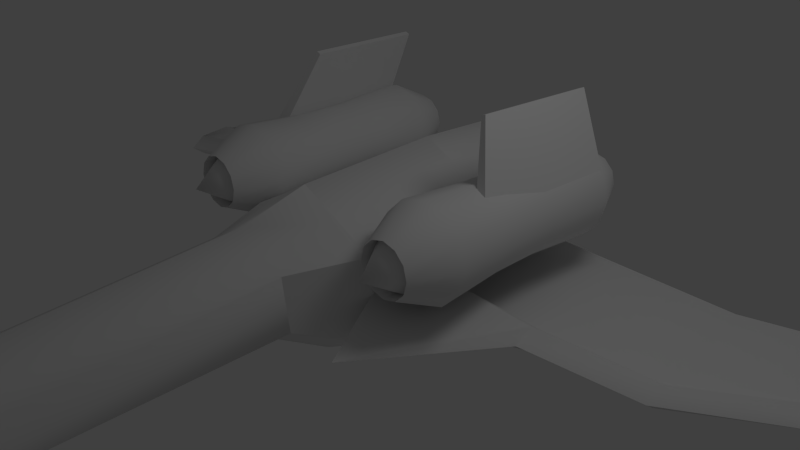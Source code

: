 # Source: combined.blend  (saved by Blender 2.66.1; exported with 4.5.12 LTS)
import bpy
from mathutils import Matrix  # noqa: F401  (used for matrix-valued properties, if any)

bpy.ops.wm.read_factory_settings(use_empty=True)
scene = bpy.context.scene
scene.name = 'Scene'

# ---- collections
col_collection_1 = bpy.data.collections.new('Collection 1'); scene.collection.children.link(col_collection_1)

# ---- world
world_world = bpy.data.worlds.new('World'); scene.world = world_world
world_world.color = (0.05088, 0.05088, 0.05088)
world_world.use_sun_shadow = False
world_world.sun_shadow_jitter_overblur = 0.0
world_world.cycles.sampling_method = 'MANUAL'
world_world.cycles.sample_map_resolution = 256

# ---- cameras
cam_camera = bpy.data.cameras.new('Camera')
cam_camera.clip_end = 100.0
cam_camera.lens = 35.0
cam_camera.sensor_width = 32.0
cam_camera.sensor_height = 18.0
cam_camera.ortho_scale = 7.314
cam_camera.dof.focus_distance = 0.0

# ---- lights
light_lamp = bpy.data.lights.new('Lamp', 'POINT')
light_lamp.transmission_factor = 0.0
light_lamp.cutoff_distance = 30.0
light_lamp.energy = 100.0
light_lamp.shadow_buffer_clip_start = 1.001
light_lamp.shadow_soft_size = 1.0
light_lamp.shadow_maximum_resolution = 0.006
light_lamp.use_absolute_resolution = True
light_lamp.cycles.use_multiple_importance_sampling = False

# ---- meshes
me_cube_004 = bpy.data.meshes.new('Cube.004')
me_cube_004.from_pydata([(-1.0, -1.0, -0.6513), (-1.0, 1.0, -0.6513), (4.422, 1.0, -0.6513), (4.422, -1.0, -0.6513), (-1.0, -0.5165, 1.349), (-1.0, 1.119, 1.349), (1.0, 1.119, 1.349), (1.0, -0.5165, 1.349)], [], [(4, 5, 1, 0), (5, 6, 2, 1), (6, 7, 3, 2), (7, 4, 0, 3), (0, 1, 2, 3), (7, 6, 5, 4)])
me_cube_004.use_remesh_preserve_volume = False
me_cube_004.use_remesh_preserve_attributes = False
me_cube_004.use_mirror_vertex_groups = False
me_cube_004.update()
me_cube = bpy.data.meshes.new('Cube')
me_cube.from_pydata([(-1.0, -1.0, -0.6513), (-1.0, 1.0, -0.6513), (4.422, 1.0, -0.6513), (4.422, -1.0, -0.6513), (-1.0, -0.5165, 1.349), (-1.0, 1.119, 1.349), (1.0, 1.119, 1.349), (1.0, -0.5165, 1.349)], [], [(4, 5, 1, 0), (5, 6, 2, 1), (6, 7, 3, 2), (7, 4, 0, 3), (0, 1, 2, 3), (7, 6, 5, 4)])
me_cube.use_remesh_preserve_volume = False
me_cube.use_remesh_preserve_attributes = False
me_cube.use_mirror_vertex_groups = False
me_cube.update()
me_sphere_001 = bpy.data.meshes.new('Sphere.001')
me_sphere_001.from_pydata([(-0.4339, 0.0, 0.901), (-0.7818, 0.0, 0.6235), (-0.6931, -2.154e-09, 0.1582), (-0.6931, -2.154e-09, -0.1582), (-0.7818, 0.0, -0.6235), (-0.4339, 0.0, -0.901), (-0.3758, 0.2169, 0.901), (-0.6771, 0.3909, 0.6235), (-0.6003, 0.3466, 0.1582), (-0.6003, 0.3466, -0.1582), (-0.6771, 0.3909, -0.6235), (-0.3758, 0.2169, -0.901), (-0.2169, 0.3758, 0.901), (-0.3909, 0.6771, 0.6235), (-0.3466, 0.6003, 0.1582), (-0.3466, 0.6003, -0.1582), (-0.3909, 0.6771, -0.6235), (-0.2169, 0.3758, -0.901), (-1.51e-07, 0.4339, 0.901), (-1.212e-07, 0.7818, 0.6235), (-1.533e-07, 0.6931, 0.1582), (-1.533e-07, 0.6931, -0.1582), (-1.212e-07, 0.7818, -0.6235), (-1.212e-07, 0.4339, -0.901), (0.2169, 0.3758, 0.901), (0.3909, 0.6771, 0.6235), (0.3466, 0.6003, 0.1582), (0.3466, 0.6003, -0.1582), (0.3909, 0.6771, -0.6235), (0.2169, 0.3758, -0.901), (0.3758, 0.2169, 0.901), (0.6771, 0.3909, 0.6235), (0.6003, 0.3466, 0.1582), (0.6003, 0.3466, -0.1582), (0.6771, 0.3909, -0.6235), (0.3758, 0.2169, -0.901), (0.4339, 0.0, 0.901), (0.7818, -5.96e-08, 0.6235), (0.6931, -2.154e-09, 0.1582), (0.6931, -2.154e-09, -0.1582), (0.7818, -5.96e-08, -0.6235), (0.4339, -5.96e-08, -0.901), (0.3758, -0.2169, 0.901), (0.6771, -0.3909, 0.6235), (0.6003, -0.3466, 0.1582), (0.6003, -0.3466, -0.1582), (0.6771, -0.3909, -0.6235), (0.3758, -0.2169, -0.901), (0.2169, -0.3758, 0.901), (0.3909, -0.6771, 0.6235), (0.3466, -0.6003, 0.1582), (0.3466, -0.6003, -0.1582), (0.3909, -0.6771, -0.6235), (0.2169, -0.3758, -0.901), (-1.51e-07, -0.4339, 0.901), (-3e-07, -0.7818, 0.6235), (-1.533e-07, -0.6931, 0.1582), (-1.533e-07, -0.6931, -0.1582), (-3e-07, -0.7818, -0.6235), (-2.106e-07, -0.4339, -0.901), (-0.2169, -0.3758, 0.901), (-0.3909, -0.6771, 0.6235), (-0.3466, -0.6003, 0.1582), (-0.3466, -0.6003, -0.1582), (-0.3909, -0.6771, -0.6235), (-0.2169, -0.3758, -0.901), (-0.3758, -0.2169, 0.901), (-0.6771, -0.3909, 0.6235), (-0.6003, -0.3466, 0.1582), (-0.6003, -0.3466, -0.1582), (-0.6771, -0.3909, -0.6235), (-0.3758, -0.2169, -0.901), (-0.4339, 3.353e-08, 0.8035), (-0.3758, 0.2169, 0.8035), (-0.2169, 0.3758, 0.8035), (-1.36e-07, 0.4339, 0.8035), (-2.115e-07, 0.006998, 1.061), (0.2169, 0.3758, 0.8035), (0.3758, 0.2169, 0.8035), (0.4339, 3.353e-08, 0.8035), (0.3758, -0.2169, 0.8035), (0.2169, -0.3758, 0.8035), (-1.36e-07, -0.4339, 0.8035), (-0.2169, -0.3758, 0.8035), (-0.3758, -0.2169, 0.8035), (-0.5822, 1.926e-08, -0.4661), (-1.561e-07, 1.926e-08, -0.599), (-0.5042, 0.2911, -0.4661), (-0.2911, 0.5042, -0.4661), (-1.161e-07, 0.5822, -0.4661), (0.2911, 0.5042, -0.4661), (0.5042, 0.2911, -0.4661), (0.5822, -6.072e-08, -0.4661), (0.5042, -0.2911, -0.4661), (0.2911, -0.5042, -0.4661), (-2.361e-07, -0.5822, -0.4661), (-0.2911, -0.5042, -0.4661), (-0.5042, -0.2911, -0.4661)], [], [(10, 11, 5, 4), (6, 7, 1, 0), (9, 10, 4, 3), (8, 9, 3, 2), (7, 8, 2, 1), (12, 13, 7, 6), (15, 16, 10, 9), (14, 15, 9, 8), (13, 14, 8, 7), (16, 17, 11, 10), (20, 21, 15, 14), (19, 20, 14, 13), (22, 23, 17, 16), (18, 19, 13, 12), (21, 22, 16, 15), (25, 26, 20, 19), (28, 29, 23, 22), (24, 25, 19, 18), (27, 28, 22, 21), (26, 27, 21, 20), (33, 34, 28, 27), (32, 33, 27, 26), (31, 32, 26, 25), (34, 35, 29, 28), (30, 31, 25, 24), (37, 38, 32, 31), (40, 41, 35, 34), (36, 37, 31, 30), (39, 40, 34, 33), (38, 39, 33, 32), (42, 43, 37, 36), (45, 46, 40, 39), (44, 45, 39, 38), (43, 44, 38, 37), (46, 47, 41, 40), (50, 51, 45, 44), (49, 50, 44, 43), (52, 53, 47, 46), (48, 49, 43, 42), (51, 52, 46, 45), (58, 59, 53, 52), (54, 55, 49, 48), (57, 58, 52, 51), (56, 57, 51, 50), (55, 56, 50, 49), (62, 63, 57, 56), (61, 62, 56, 55), (64, 65, 59, 58), (60, 61, 55, 54), (63, 64, 58, 57), (67, 68, 62, 61), (70, 71, 65, 64), (66, 67, 61, 60), (69, 70, 64, 63), (68, 69, 63, 62), (73, 74, 12, 6), (87, 85, 5, 11), (81, 82, 54, 48), (47, 53, 94, 93), (78, 79, 36, 30), (29, 35, 91, 90), (84, 72, 0, 66), (90, 89, 23, 29), (83, 84, 66, 60), (59, 65, 96, 95), (41, 47, 93, 92), (30, 24, 77, 78), (18, 12, 74, 75), (11, 17, 88, 87), (95, 94, 53, 59), (72, 73, 6, 0), (80, 81, 48, 42), (71, 5, 85, 97), (60, 54, 82, 83), (97, 96, 65, 71), (75, 77, 24, 18), (35, 41, 92, 91), (0, 1, 67, 66), (3, 4, 70, 69), (79, 80, 42, 36), (2, 3, 69, 68), (17, 23, 89, 88), (1, 2, 68, 67), (4, 5, 71, 70), (76, 73, 72), (76, 74, 73), (76, 75, 74), (76, 77, 75), (76, 78, 77), (76, 79, 78), (76, 80, 79), (76, 81, 80), (76, 82, 81), (76, 83, 82), (76, 84, 83), (76, 72, 84), (87, 86, 85), (88, 86, 87), (89, 86, 88), (90, 86, 89), (91, 86, 90), (92, 86, 91), (93, 86, 92), (94, 86, 93), (95, 86, 94), (96, 86, 95), (97, 86, 96), (85, 86, 97)])
me_sphere_001.polygons.foreach_set('use_smooth', [True] * 108)
_k = set([(0, 6), (0, 66), (5, 11), (5, 71), (6, 12), (11, 17), (12, 18), (17, 23), (18, 24), (23, 29), (24, 30), (29, 35), (30, 36), (35, 41), (36, 42), (41, 47), (42, 48), (47, 53), (48, 54), (53, 59), (54, 60), (59, 65), (60, 66), (65, 71), (72, 73), (72, 84), (73, 74), (74, 75), (75, 77), (77, 78), (78, 79), (79, 80), (80, 81), (81, 82), (82, 83), (83, 84)])
me_sphere_001.attributes.new('sharp_edge', 'BOOLEAN', 'EDGE').data.foreach_set('value', [ (min(e.vertices), max(e.vertices)) in _k for e in me_sphere_001.edges])
_uv = me_sphere_001.uv_layers.new(name='UVMap')
_uv.uv.foreach_set('vector', [0.2446, 0.3876, 0.2293, 0.3059, 0.2791, 0.2768, 0.3343, 0.3352, 0.5585, 0.7895, 0.5814, 0.7158, 0.6716, 0.7169, 0.6085, 0.7901, 0.5749, 0.5155, 0.5804, 0.3953, 0.6706, 0.3964, 0.6548, 0.5165, 0.5752, 0.5968, 0.5749, 0.5155, 0.6548, 0.5165, 0.6551, 0.5978, 0.5814, 0.7158, 0.5752, 0.5968, 0.6551, 0.5978, 0.6716, 0.7169, 0.5008, 0.7897, 0.4774, 0.7162, 0.5814, 0.7158, 0.5585, 0.7895, 0.4827, 0.5158, 0.4764, 0.3956, 0.5804, 0.3953, 0.5749, 0.5155, 0.4829, 0.5971, 0.4827, 0.5158, 0.5749, 0.5155, 0.5752, 0.5968, 0.4774, 0.7162, 0.4829, 0.5971, 0.5752, 0.5968, 0.5814, 0.7158, 0.1412, 0.3882, 0.1719, 0.3062, 0.2293, 0.3059, 0.2446, 0.3876, 0.403, 0.5986, 0.4028, 0.5173, 0.4827, 0.5158, 0.4829, 0.5971, 0.3873, 0.7178, 0.403, 0.5986, 0.4829, 0.5971, 0.4774, 0.7162, 0.05162, 0.3367, 0.1222, 0.2776, 0.1719, 0.3062, 0.1412, 0.3882, 0.4507, 0.7906, 0.3873, 0.7178, 0.4774, 0.7162, 0.5008, 0.7897, 0.4028, 0.5173, 0.3863, 0.3973, 0.4764, 0.3956, 0.4827, 0.5158, 0.2961, 0.7087, 0.2899, 0.5897, 0.3698, 0.5907, 0.3863, 0.7098, 0.0, 0.2471, 0.09358, 0.2279, 0.1222, 0.2776, 0.05162, 0.3367, 0.2732, 0.7824, 0.2961, 0.7087, 0.3863, 0.7098, 0.3232, 0.783, 0.2896, 0.5084, 0.2952, 0.3882, 0.3853, 0.3893, 0.3695, 0.5094, 0.2899, 0.5897, 0.2896, 0.5084, 0.3695, 0.5094, 0.3698, 0.5907, 0.1974, 0.5087, 0.1911, 0.3885, 0.2952, 0.3882, 0.2896, 0.5084, 0.1976, 0.59, 0.1974, 0.5087, 0.2896, 0.5084, 0.2899, 0.5897, 0.1921, 0.709, 0.1976, 0.59, 0.2899, 0.5897, 0.2961, 0.7087, 0.0001317, 0.1432, 0.09366, 0.1702, 0.09358, 0.2279, 0.0, 0.2471, 0.2155, 0.7826, 0.1921, 0.709, 0.2961, 0.7087, 0.2732, 0.7824, 0.102, 0.7107, 0.1177, 0.5915, 0.1976, 0.59, 0.1921, 0.709, 0.05198, 0.05297, 0.1224, 0.1202, 0.09366, 0.1702, 0.0001317, 0.1432, 0.1655, 0.7835, 0.102, 0.7107, 0.1921, 0.709, 0.2155, 0.7826, 0.1175, 0.5101, 0.101, 0.3902, 0.1911, 0.3885, 0.1974, 0.5087, 0.1177, 0.5915, 0.1175, 0.5101, 0.1974, 0.5087, 0.1976, 0.59, 0.5585, 0.3942, 0.5814, 0.3205, 0.6716, 0.3216, 0.6085, 0.3948, 0.5749, 0.1202, 0.5804, 0.0, 0.6706, 0.001104, 0.6548, 0.1212, 0.5752, 0.2015, 0.5749, 0.1202, 0.6548, 0.1212, 0.6551, 0.2025, 0.5814, 0.3205, 0.5752, 0.2015, 0.6551, 0.2025, 0.6716, 0.3216, 0.1416, 0.0005559, 0.1722, 0.09107, 0.1224, 0.1202, 0.05198, 0.05297, 0.4829, 0.2018, 0.4827, 0.1205, 0.5749, 0.1202, 0.5752, 0.2015, 0.4774, 0.3208, 0.4829, 0.2018, 0.5752, 0.2015, 0.5814, 0.3205, 0.2451, 0.0, 0.2296, 0.09076, 0.1722, 0.09107, 0.1416, 0.0005559, 0.5008, 0.3944, 0.4774, 0.3208, 0.5814, 0.3205, 0.5585, 0.3942, 0.4827, 0.1205, 0.4764, 0.0003192, 0.5804, 0.0, 0.5749, 0.1202, 0.3347, 0.05145, 0.2793, 0.1193, 0.2296, 0.09076, 0.2451, 0.0, 0.4507, 0.3953, 0.3873, 0.3225, 0.4774, 0.3208, 0.5008, 0.3944, 0.4028, 0.122, 0.3863, 0.001977, 0.4764, 0.0003192, 0.4827, 0.1205, 0.403, 0.2033, 0.4028, 0.122, 0.4827, 0.1205, 0.4829, 0.2018, 0.3873, 0.3225, 0.403, 0.2033, 0.4829, 0.2018, 0.4774, 0.3208, 0.8605, 0.5967, 0.8602, 0.5154, 0.9401, 0.5149, 0.9403, 0.5963, 0.8667, 0.7165, 0.8605, 0.5967, 0.9403, 0.5963, 0.9568, 0.7159, 0.3863, 0.1411, 0.3079, 0.1691, 0.2793, 0.1193, 0.3347, 0.05145, 0.8438, 0.7875, 0.8667, 0.7165, 0.9568, 0.7159, 0.8938, 0.7872, 0.8602, 0.5154, 0.8657, 0.3958, 0.9559, 0.3953, 0.9401, 0.5149, 0.7627, 0.7168, 0.7682, 0.597, 0.8605, 0.5967, 0.8667, 0.7165, 0.3861, 0.245, 0.3079, 0.2267, 0.3079, 0.1691, 0.3863, 0.1411, 0.786, 0.7876, 0.7627, 0.7168, 0.8667, 0.7165, 0.8438, 0.7875, 0.7679, 0.5157, 0.7617, 0.3962, 0.8657, 0.3958, 0.8602, 0.5154, 0.7682, 0.597, 0.7679, 0.5157, 0.8602, 0.5154, 0.8605, 0.5967, 0.09901, 0.5602, 0.09918, 0.6179, 0.07413, 0.618, 0.07395, 0.5602, 0.6716, 0.8548, 0.6724, 0.7877, 0.7849, 0.8143, 0.7843, 0.8643, 0.07303, 0.6179, 0.07395, 0.6679, 0.0489, 0.668, 0.04798, 0.618, 0.2138, 0.8601, 0.2139, 0.9179, 0.1012, 0.9281, 0.101, 0.8506, 0.1001, 0.7758, 0.1001, 0.8258, 0.07504, 0.8259, 0.07503, 0.7758, 0.7854, 0.922, 0.7856, 0.8643, 0.8973, 0.8548, 0.897, 0.9323, 0.02523, 0.6179, 0.02615, 0.6679, 0.001097, 0.668, 0.0001772, 0.618, 0.897, 0.9323, 0.897, 0.9994, 0.7854, 0.9721, 0.7854, 0.922, 0.02506, 0.5602, 0.02523, 0.6179, 0.0001772, 0.618, 0.0, 0.5602, 0.3858, 0.8101, 0.3852, 0.8601, 0.2724, 0.8506, 0.2732, 0.7835, 0.2144, 0.8101, 0.2138, 0.8601, 0.101, 0.8506, 0.1018, 0.7835, 0.07503, 0.7758, 0.07485, 0.7181, 0.09991, 0.718, 0.1001, 0.7758, 0.07505, 0.668, 0.07413, 0.618, 0.09918, 0.6179, 0.1001, 0.6679, 0.7843, 0.8643, 0.7845, 0.922, 0.6718, 0.9323, 0.6716, 0.8548, 0.1025, 0.9952, 0.1012, 0.9281, 0.2139, 0.9179, 0.2149, 0.9679, 0.09962, 0.5101, 0.09901, 0.5602, 0.07395, 0.5602, 0.07456, 0.5102, 0.07285, 0.5602, 0.07303, 0.6179, 0.04798, 0.618, 0.0478, 0.5602, 0.3854, 0.9179, 0.3863, 0.9679, 0.2739, 0.9952, 0.2726, 0.9281, 0.0, 0.5602, 0.0006129, 0.5102, 0.02567, 0.5101, 0.02506, 0.5602, 0.2726, 0.9281, 0.2724, 0.8506, 0.3852, 0.8601, 0.3854, 0.9179, 0.09962, 0.668, 0.09991, 0.718, 0.07485, 0.7181, 0.07456, 0.6681, 0.7856, 0.8643, 0.7859, 0.8143, 0.8977, 0.7877, 0.8973, 0.8548, 0.736, 0.7877, 0.6725, 0.7168, 0.7627, 0.7168, 0.786, 0.7876, 0.6881, 0.5157, 0.6716, 0.3962, 0.7617, 0.3962, 0.7679, 0.5157, 0.07347, 0.5101, 0.07285, 0.5602, 0.0478, 0.5602, 0.04841, 0.5102, 0.6883, 0.597, 0.6881, 0.5157, 0.7679, 0.5157, 0.7682, 0.597, 0.7845, 0.922, 0.7854, 0.9721, 0.673, 0.9994, 0.6718, 0.9323, 0.6725, 0.7168, 0.6883, 0.597, 0.7682, 0.597, 0.7627, 0.7168, 0.3343, 0.3352, 0.2791, 0.2768, 0.3079, 0.2267, 0.3861, 0.245, 1.0, 0.8929, 0.967, 0.8252, 1.0, 0.7877, 1.0, 0.8929, 0.9295, 0.8692, 0.967, 0.8252, 1.0, 0.8929, 0.8977, 0.9078, 0.9295, 0.8692, 0.3863, 0.8959, 0.4567, 0.8721, 0.4886, 0.9107, 0.3863, 0.8959, 0.4193, 0.8282, 0.4567, 0.8721, 0.3863, 0.8959, 0.3863, 0.7906, 0.4193, 0.8282, 0.5692, 0.8959, 0.6397, 0.8721, 0.6716, 0.9107, 0.5692, 0.8959, 0.6023, 0.8282, 0.6397, 0.8721, 0.5692, 0.8959, 0.5692, 0.7906, 0.6023, 0.8282, 0.1001, 0.4919, 0.06847, 0.4269, 0.1001, 0.3882, 0.1001, 0.4919, 0.03184, 0.4716, 0.06847, 0.4269, 0.1001, 0.4919, 0.0, 0.5101, 0.03184, 0.4716, 0.8537, 0.3949, 0.819, 0.2529, 0.9205, 0.3559, 0.7767, 0.3953, 0.819, 0.2529, 0.8537, 0.3949, 0.71, 0.357, 0.819, 0.2529, 0.7767, 0.3953, 0.6716, 0.2902, 0.819, 0.2529, 0.71, 0.357, 0.6717, 0.2129, 0.819, 0.2529, 0.6716, 0.2902, 0.7103, 0.1457, 0.819, 0.2529, 0.6717, 0.2129, 0.777, 0.1066, 0.819, 0.2529, 0.7103, 0.1457, 0.8541, 0.1062, 0.819, 0.2529, 0.777, 0.1066, 0.9208, 0.1445, 0.819, 0.2529, 0.8541, 0.1062, 0.9592, 0.2113, 0.819, 0.2529, 0.9208, 0.1445, 0.9591, 0.2887, 0.819, 0.2529, 0.9592, 0.2113, 0.9205, 0.3559, 0.819, 0.2529, 0.9591, 0.2887])
me_sphere_001.use_remesh_preserve_volume = False
me_sphere_001.use_remesh_preserve_attributes = False
me_sphere_001.use_mirror_vertex_groups = False
me_sphere_001.update()
me_cylinder = bpy.data.meshes.new('Cylinder')
me_cylinder.from_pydata([(-0.00012, 1.145, -1.026), (-0.0001397, 1.027, 0.9608), (0.5901, 0.7927, -1.026), (0.6049, 0.6655, 0.9608), (1.022, 0.555, -1.026), (1.048, 0.4218, 0.9608), (1.029, -0.03521, -1.026), (1.054, -0.1832, 0.9608), (1.022, -0.6254, -1.026), (1.048, -0.7882, 0.9608), (0.5901, -0.8748, -1.026), (0.6049, -1.044, 0.9608), (-0.0001198, -1.216, -1.026), (-0.0001395, -1.393, 0.9608), (-0.5903, -0.8748, -1.026), (-0.6051, -1.044, 0.9608), (-1.022, -0.6254, -1.026), (-1.048, -0.7882, 0.9608), (-1.019, -0.03521, -1.026), (-1.045, -0.1832, 0.9608), (-1.022, 0.555, -1.026), (-1.048, 0.4218, 0.9608), (-0.5903, 0.8213, -1.026), (-0.6051, 0.6948, 0.9608), (0.0001656, 0.9804, -1.942), (0.3757, 0.7562, -1.942), (0.6505, 0.6049, -1.942), (0.6546, 0.2295, -1.942), (0.6505, -0.146, -1.942), (0.3757, -0.3047, -1.942), (0.0001657, -0.5215, -1.942), (-0.3753, -0.3047, -1.942), (-0.6502, -0.146, -1.942), (-0.6482, 0.2295, -1.942), (-0.6502, 0.6049, -1.942), (-0.3753, 0.7744, -1.942), (0.0001654, 1.054, -4.687), (0.3757, 0.8298, -4.687), (0.6505, 0.6786, -4.687), (0.6546, 0.3031, -4.687), (0.6505, 0.102, -4.697), (0.3757, -0.05659, -4.697), (0.0001656, -0.2734, -4.697), (-0.3753, -0.0566, -4.697), (-0.6502, 0.102, -4.697), (-0.6482, 0.3031, -4.687), (-0.6502, 0.6785, -4.687), (-0.3753, 0.848, -4.687), (0.03641, 0.9915, -7.396), (0.3802, 0.7862, -7.396), (0.6318, 0.6478, -7.396), (0.6185, 0.3361, -7.376), (0.6332, 0.02381, -7.385), (0.3604, -0.1938, -7.33), (0.03641, -0.3835, -7.396), (-0.3073, -0.185, -7.396), (-0.559, -0.03973, -7.396), (-0.5572, 0.304, -7.396), (-0.559, 0.6478, -7.396), (-0.3073, 0.8028, -7.396), (0.06421, 0.9224, -9.547), (0.7468, 0.5046, -9.416), (1.247, 0.2228, -9.328), (1.254, -0.4767, -9.108), (1.247, -0.5976, -9.102), (0.7468, -0.8932, -9.009), (0.06421, -0.8817, -8.788), (-0.6184, -0.8932, -9.009), (-1.118, -0.5976, -9.102), (-1.115, -0.4767, -9.108), (-1.118, 0.2228, -9.328), (-0.6184, 0.5384, -9.427), (0.07098, 0.873, -10.64), (0.7468, 0.4348, -10.5), (1.247, 0.153, -10.42), (1.624, -0.5465, -10.2), (0.9321, -0.871, -9.964), (0.7468, -0.956, -9.824), (0.06421, -1.022, -9.62), (-0.6184, -0.956, -9.824), (-0.8036, -0.871, -9.964), (-1.485, -0.5465, -10.2), (-1.118, 0.153, -10.42), (-0.6117, 0.4621, -10.52), (0.6959, 0.2826, -12.43), (1.158, 0.02185, -12.34), (1.508, -0.6254, -12.14), (0.8673, -1.018, -11.95), (0.6959, -1.081, -11.82), (0.06427, -1.502, -11.71), (-0.5673, -1.081, -11.82), (-0.7387, -1.018, -11.95), (-1.369, -0.6254, -12.14), (-1.03, 0.02185, -12.34), (-0.5673, 0.3139, -12.44), (0.06448, -0.06988, -15.02), (0.5373, -0.1762, -14.75), (0.8834, -0.3714, -14.69), (1.145, -0.8559, -14.54), (0.6656, -1.174, -14.35), (0.5373, -1.168, -14.24), (0.06449, -1.495, -14.16), (-0.4083, -1.168, -14.24), (-0.5367, -1.174, -14.35), (-1.009, -0.8559, -14.54), (-0.7545, -0.3714, -14.69), (-0.4083, -0.1528, -14.76), (0.06527, -1.141, -17.62), (-1.238e-07, 0.8169, 2.4), (0.5, 0.5183, 2.4), (0.866, 0.3169, 2.4), (0.8714, -0.1831, 2.4), (0.866, -0.6831, 2.4), (0.5, -0.8943, 2.4), (2.715e-08, -1.183, 2.4), (-0.5, -0.8943, 2.4), (-0.866, -0.6831, 2.4), (-0.8634, -0.1831, 2.4), (-0.866, 0.3169, 2.4), (-0.5, 0.5425, 2.4), (0.0009264, 0.4586, 3.5), (0.4634, 0.278, 3.419), (0.6012, 0.2039, 2.617), (0.6049, -0.1431, 2.617), (0.6012, -0.4901, 2.617), (0.4749, -0.4475, 3.197), (0.0007436, -0.6996, 3.163), (-0.464, -0.447, 3.191), (-0.6008, -0.4901, 2.617), (-0.599, -0.1431, 2.617), (-0.6008, 0.2039, 2.617), (-0.4295, 0.2785, 3.418), (-0.00012, 1.145, -1.026), (-0.0001397, 1.027, 0.9608), (-1.238e-07, 0.8169, 2.4), (-0.3026, 0.8608, 0.9608), (0.07105, 0.8933, -12.63), (0.7027, 0.6028, -12.48), (-0.5606, 0.6341, -12.49), (0.07126, 0.9172, -14.68), (0.5441, 0.8018, -14.31), (-0.4016, 0.8252, -14.31)], [], [(0, 1, 3, 2), (2, 3, 5, 4), (4, 5, 7, 6), (6, 7, 9, 8), (8, 9, 11, 10), (10, 11, 13, 12), (12, 13, 15, 14), (14, 15, 17, 16), (16, 17, 19, 18), (18, 19, 21, 20), (9, 7, 111, 112), (22, 23, 1, 0), (20, 21, 23, 22), (132, 2, 25, 24), (30, 31, 43, 42), (20, 22, 35, 34), (16, 18, 33, 32), (12, 14, 31, 30), (8, 10, 29, 28), (4, 6, 27, 26), (22, 132, 24, 35), (18, 20, 34, 33), (14, 16, 32, 31), (10, 12, 30, 29), (6, 8, 28, 27), (2, 4, 26, 25), (43, 44, 56, 55), (24, 25, 37, 36), (31, 32, 44, 43), (25, 26, 38, 37), (32, 33, 45, 44), (26, 27, 39, 38), (33, 34, 46, 45), (27, 28, 40, 39), (34, 35, 47, 46), (28, 29, 41, 40), (35, 24, 36, 47), (29, 30, 42, 41), (49, 50, 62, 61), (37, 38, 50, 49), (44, 45, 57, 56), (38, 39, 51, 50), (45, 46, 58, 57), (39, 40, 52, 51), (46, 47, 59, 58), (40, 41, 53, 52), (47, 36, 48, 59), (41, 42, 54, 53), (42, 43, 55, 54), (36, 37, 49, 48), (68, 69, 81, 80), (56, 57, 69, 68), (50, 51, 63, 62), (57, 58, 70, 69), (51, 52, 64, 63), (58, 59, 71, 70), (52, 53, 65, 64), (59, 48, 60, 71), (53, 54, 66, 65), (54, 55, 67, 66), (48, 49, 61, 60), (55, 56, 68, 67), (81, 82, 93, 92), (74, 62, 75), (69, 70, 82, 81), (63, 64, 76, 75), (70, 71, 83, 82), (64, 65, 77, 76), (71, 60, 72, 83), (65, 66, 78, 77), (66, 67, 79, 78), (60, 61, 73, 72), (67, 68, 80, 79), (61, 62, 74, 73), (86, 87, 99, 98), (75, 76, 87, 86), (82, 83, 94, 93), (76, 77, 88, 87), (77, 78, 89, 88), (78, 79, 90, 89), (83, 72, 136, 138), (79, 80, 91, 90), (73, 74, 85, 84), (80, 81, 92, 91), (86, 74, 75), (93, 94, 106, 105), (87, 88, 100, 99), (106, 94, 138, 141), (88, 89, 101, 100), (89, 90, 102, 101), (95, 106, 141, 139), (90, 91, 103, 102), (84, 85, 97, 96), (91, 92, 104, 103), (85, 86, 98, 97), (92, 93, 105, 104), (5, 3, 109, 110), (3, 133, 108, 109), (23, 21, 118, 119), (19, 17, 116, 117), (15, 13, 114, 115), (11, 9, 112, 113), (7, 5, 110, 111), (133, 135, 23, 119, 108), (21, 19, 117, 118), (17, 15, 115, 116), (13, 11, 113, 114), (105, 106, 107), (99, 100, 107), (106, 95, 107), (100, 101, 107), (101, 102, 107), (95, 96, 107), (102, 103, 107), (96, 97, 107), (103, 104, 107), (97, 98, 107), (104, 105, 107), (98, 99, 107), (131, 130, 129, 128, 127), (134, 119, 131, 120), (114, 113, 125, 126), (115, 114, 126, 127), (109, 134, 120, 121), (117, 116, 128, 129), (111, 110, 122, 123), (118, 117, 129, 130), (112, 111, 123, 124), (121, 120, 126, 125), (122, 121, 125, 124, 123), (120, 131, 127, 126), (86, 85, 74), (75, 62, 63), (138, 136, 139, 141), (136, 137, 140, 139), (96, 95, 139, 140), (84, 96, 140, 137), (72, 73, 137, 136), (73, 84, 137), (94, 83, 138), (128, 116, 127), (127, 116, 115), (131, 119, 118), (131, 118, 130), (121, 110, 109), (122, 110, 121), (125, 112, 124), (125, 113, 112)])
me_cylinder.polygons.foreach_set('use_smooth', [True] * 148)
_k = set([(2, 4), (2, 132), (4, 6), (4, 26), (6, 8), (8, 28), (16, 18), (16, 32), (18, 20), (20, 22), (20, 34), (22, 132), (24, 132), (26, 27), (27, 28), (32, 33), (33, 34), (73, 84), (73, 137), (75, 86), (78, 89), (81, 92), (83, 94), (83, 138), (84, 96), (86, 98), (89, 101), (92, 104), (94, 106), (95, 96), (95, 106), (98, 107), (101, 107), (104, 107), (110, 121), (110, 122), (112, 124), (112, 125), (116, 127), (116, 128), (118, 130), (118, 131), (120, 121), (120, 131), (121, 125), (122, 123), (123, 124), (125, 126), (126, 127), (127, 131), (128, 129), (129, 130), (137, 140), (138, 141), (139, 140), (139, 141)])
me_cylinder.attributes.new('sharp_edge', 'BOOLEAN', 'EDGE').data.foreach_set('value', [ (min(e.vertices), max(e.vertices)) in _k for e in me_cylinder.edges])
_uv = me_cylinder.uv_layers.new(name='UVMap')
_uv.uv.foreach_set('vector', [0.7071, 1.168, 0.6954, 1.301, 0.6475, 1.318, 0.6603, 1.186, 0.6603, 1.186, 0.6475, 1.318, 0.6139, 1.331, 0.6276, 1.199, 0.9105, 0.5697, 0.8999, 0.7025, 0.8503, 0.7034, 0.8621, 0.5706, 0.8621, 0.5706, 0.8503, 0.7034, 0.8007, 0.705, 0.8137, 0.5721, 0.3333, 1.357, 0.3286, 1.518, 0.2866, 1.517, 0.2924, 1.356, 0.2924, 1.356, 0.2866, 1.517, 0.2294, 1.517, 0.2365, 1.356, 0.5291, 1.335, 0.5381, 1.497, 0.4807, 1.498, 0.4732, 1.336, 0.4732, 1.336, 0.4807, 1.498, 0.4388, 1.498, 0.4323, 1.336, 0.9893, 0.2328, 1.0, 0.3571, 0.9503, 0.356, 0.9409, 0.2317, 0.9409, 0.2317, 0.9503, 0.356, 0.9007, 0.3546, 0.8924, 0.2303, 0.8007, 0.705, 0.8503, 0.7034, 0.8512, 0.8089, 0.8102, 0.8102, 0.08566, 1.365, 0.09243, 1.528, 0.03579, 1.529, 0.03041, 1.366, 0.1273, 1.365, 0.1351, 1.528, 0.09243, 1.528, 0.08566, 1.365, 0.7071, 1.168, 0.6603, 1.186, 0.6664, 1.114, 0.6961, 1.103, 0.4992, 1.252, 0.4636, 1.252, 0.4512, 1.027, 0.4867, 1.027, 0.1273, 1.365, 0.08566, 1.365, 0.0721, 1.29, 0.0986, 1.29, 0.4323, 1.336, 0.4076, 1.328, 0.4219, 1.247, 0.4376, 1.253, 0.5291, 1.335, 0.4732, 1.336, 0.4636, 1.252, 0.4992, 1.252, 0.3333, 1.357, 0.2924, 1.356, 0.2982, 1.286, 0.3243, 1.286, 0.6276, 1.199, 0.5835, 1.187, 0.6175, 1.115, 0.6456, 1.122, 0.08566, 1.365, 0.03041, 1.366, 0.03695, 1.29, 0.0721, 1.29, 0.4076, 1.328, 0.3825, 1.32, 0.406, 1.242, 0.4219, 1.247, 0.4732, 1.336, 0.4323, 1.336, 0.4376, 1.253, 0.4636, 1.252, 0.2924, 1.356, 0.2365, 1.356, 0.2627, 1.286, 0.2982, 1.286, 0.5835, 1.187, 0.5399, 1.174, 0.5898, 1.107, 0.6175, 1.115, 0.6603, 1.186, 0.6276, 1.199, 0.6456, 1.122, 0.6664, 1.114, 0.4512, 1.027, 0.4251, 1.028, 0.4355, 0.812, 0.4594, 0.8117, 0.6961, 1.103, 0.6664, 1.114, 0.6759, 0.9297, 0.7056, 0.9187, 0.4636, 1.252, 0.4376, 1.253, 0.4251, 1.028, 0.4512, 1.027, 0.6664, 1.114, 0.6456, 1.122, 0.655, 0.9379, 0.6759, 0.9297, 0.8917, 0.5652, 0.861, 0.5675, 0.8417, 0.3953, 0.8581, 0.3934, 0.769, 0.6049, 0.7383, 0.603, 0.7585, 0.4191, 0.7892, 0.421, 0.861, 0.5675, 0.8302, 0.5697, 0.8109, 0.3974, 0.8417, 0.3953, 0.7383, 0.603, 0.7075, 0.6015, 0.742, 0.4178, 0.7585, 0.4191, 0.0986, 1.29, 0.0721, 1.29, 0.06838, 1.065, 0.09487, 1.065, 0.3243, 1.286, 0.2982, 1.286, 0.3082, 1.063, 0.3342, 1.063, 0.0721, 1.29, 0.03695, 1.29, 0.03323, 1.065, 0.06838, 1.065, 0.2982, 1.286, 0.2627, 1.286, 0.2727, 1.063, 0.3082, 1.063, 0.6764, 0.7455, 0.6573, 0.7531, 0.6072, 0.639, 0.6456, 0.6181, 0.6759, 0.9297, 0.655, 0.9379, 0.6573, 0.7531, 0.6764, 0.7455, 0.8581, 0.3934, 0.8417, 0.3953, 0.8288, 0.2297, 0.8569, 0.2276, 0.7892, 0.421, 0.7585, 0.4191, 0.775, 0.2405, 0.8007, 0.2399, 0.8417, 0.3953, 0.8109, 0.3974, 0.8007, 0.2316, 0.8288, 0.2297, 0.7585, 0.4191, 0.742, 0.4178, 0.7495, 0.2378, 0.775, 0.2405, 0.09487, 1.065, 0.06838, 1.065, 0.06473, 0.8425, 0.08898, 0.8424, 0.3342, 1.063, 0.3082, 1.063, 0.3026, 0.8468, 0.3307, 0.8429, 0.06838, 1.065, 0.03323, 1.065, 0.03255, 0.8426, 0.06473, 0.8425, 0.3082, 1.063, 0.2727, 1.063, 0.2719, 0.8411, 0.3026, 0.8468, 0.4867, 1.027, 0.4512, 1.027, 0.4594, 0.8117, 0.4919, 0.8113, 0.7056, 0.9187, 0.6759, 0.9297, 0.6764, 0.7455, 0.7036, 0.7355, 0.4184, 0.688, 0.4135, 0.6857, 0.3896, 0.6028, 0.4514, 0.6196, 0.8569, 0.2276, 0.8288, 0.2297, 0.8825, 0.08821, 0.8924, 0.08769, 0.8007, 0.2399, 0.775, 0.2405, 0.7176, 0.09073, 0.7761, 0.07945, 0.8288, 0.2297, 0.8007, 0.2316, 0.8242, 0.07835, 0.8825, 0.08821, 0.775, 0.2405, 0.7495, 0.2378, 0.7077, 0.09095, 0.7176, 0.09073, 0.08898, 0.8424, 0.06473, 0.8425, 0.0972, 0.6756, 0.1457, 0.6836, 0.3307, 0.8429, 0.3026, 0.8468, 0.3051, 0.7033, 0.3527, 0.6962, 0.06473, 0.8425, 0.03255, 0.8426, 0.03288, 0.6659, 0.0972, 0.6756, 0.3026, 0.8468, 0.2719, 0.8411, 0.2556, 0.7237, 0.3051, 0.7033, 0.4919, 0.8113, 0.4594, 0.8117, 0.4661, 0.695, 0.5139, 0.7062, 0.7036, 0.7355, 0.6764, 0.7455, 0.6456, 0.6181, 0.7007, 0.5896, 0.4594, 0.8117, 0.4355, 0.812, 0.4184, 0.688, 0.4661, 0.695, 0.2032, 0.6114, 0.1483, 0.5942, 0.147, 0.4357, 0.1978, 0.4516, 0.6036, 0.5639, 0.6072, 0.639, 0.5381, 0.5799, 0.8825, 0.08821, 0.8242, 0.07835, 0.8246, 0.009546, 0.8817, 0.0, 0.3578, 0.6965, 0.3527, 0.6962, 0.3197, 0.6248, 0.3825, 0.6059, 0.1457, 0.6836, 0.0972, 0.6756, 0.09959, 0.5859, 0.1483, 0.5942, 0.3527, 0.6962, 0.3051, 0.7033, 0.303, 0.6363, 0.3197, 0.6248, 0.0972, 0.6756, 0.03288, 0.6659, 0.03416, 0.5764, 0.09959, 0.5859, 0.3051, 0.7033, 0.2556, 0.7237, 0.2506, 0.6547, 0.303, 0.6363, 0.2556, 0.7237, 0.2054, 0.7079, 0.2032, 0.6409, 0.2506, 0.6547, 0.7007, 0.5896, 0.6456, 0.6181, 0.642, 0.543, 0.6983, 0.5151, 0.4661, 0.695, 0.4184, 0.688, 0.4514, 0.6196, 0.4681, 0.6304, 0.6456, 0.6181, 0.6072, 0.639, 0.6036, 0.5639, 0.642, 0.543, 0.3715, 0.4468, 0.31, 0.4614, 0.29, 0.2653, 0.337, 0.2505, 0.3825, 0.6059, 0.3197, 0.6248, 0.31, 0.4614, 0.3715, 0.4468, 0.1483, 0.5942, 0.09959, 0.5859, 0.1021, 0.4283, 0.147, 0.4357, 0.3197, 0.6248, 0.303, 0.6363, 0.2951, 0.4725, 0.31, 0.4614, 0.303, 0.6363, 0.2506, 0.6547, 0.2332, 0.4803, 0.2951, 0.4725, 0.5191, 0.6413, 0.4681, 0.6304, 0.4755, 0.4713, 0.5378, 0.4799, 0.09959, 0.5859, 0.03416, 0.5764, 0.03282, 0.4132, 0.08838, 0.424, 0.4681, 0.6304, 0.4514, 0.6196, 0.4607, 0.4613, 0.4755, 0.4713, 0.642, 0.543, 0.6036, 0.5639, 0.5997, 0.4269, 0.6353, 0.4076, 0.4514, 0.6196, 0.3896, 0.6028, 0.3996, 0.4465, 0.4607, 0.4613, 0.5391, 0.4418, 0.6036, 0.5639, 0.5381, 0.5799, 0.147, 0.4357, 0.1021, 0.4283, 0.1094, 0.2368, 0.143, 0.2424, 0.31, 0.4614, 0.2951, 0.4725, 0.2809, 0.275, 0.29, 0.2653, 0.7809, 0.6049, 0.7699, 0.7477, 0.7434, 0.7494, 0.7075, 0.6478, 0.2951, 0.4725, 0.2332, 0.4803, 0.2341, 0.2805, 0.2809, 0.275, 0.5378, 0.4799, 0.4755, 0.4713, 0.4886, 0.2769, 0.5357, 0.2833, 0.07239, 0.2152, 0.1094, 0.2368, 0.06875, 0.2748, 0.0313, 0.2446, 0.4755, 0.4713, 0.4607, 0.4613, 0.4797, 0.2692, 0.4886, 0.2769, 0.6353, 0.4076, 0.5997, 0.4269, 0.5835, 0.2485, 0.6101, 0.234, 0.4607, 0.4613, 0.3996, 0.4465, 0.4329, 0.2538, 0.4797, 0.2692, 0.5997, 0.4269, 0.5391, 0.4418, 0.5381, 0.2596, 0.5835, 0.2485, 0.1978, 0.4516, 0.147, 0.4357, 0.143, 0.2424, 0.1811, 0.2543, 0.6139, 1.331, 0.6475, 1.318, 0.6381, 1.408, 0.6104, 1.419, 0.6475, 1.318, 0.6954, 1.301, 0.6777, 1.394, 0.6381, 1.408, 0.09243, 1.528, 0.1351, 1.528, 0.1269, 1.646, 0.0916, 1.646, 0.9503, 0.356, 1.0, 0.3571, 0.9891, 0.4572, 0.9481, 0.4563, 0.4807, 1.498, 0.5381, 1.497, 0.5303, 1.61, 0.4829, 1.611, 0.2866, 1.517, 0.3286, 1.518, 0.3188, 1.637, 0.2842, 1.636, 0.8503, 0.7034, 0.8999, 0.7025, 0.8922, 0.8081, 0.8512, 0.8089, 0.03579, 1.529, 0.06411, 1.528, 0.09243, 1.528, 0.0916, 1.646, 0.0448, 1.646, 0.9007, 0.3546, 0.9503, 0.356, 0.9481, 0.4563, 0.9071, 0.4551, 0.4388, 1.498, 0.4807, 1.498, 0.4829, 1.611, 0.4482, 1.611, 0.2294, 1.517, 0.2866, 1.517, 0.2842, 1.636, 0.2369, 1.636, 0.143, 0.2424, 0.1094, 0.2368, 0.1158, 0.0, 0.9466, 0.8316, 0.9361, 0.8403, 0.9364, 0.5697, 0.1094, 0.2368, 0.07239, 0.2152, 0.1158, 0.0, 0.2809, 0.275, 0.2341, 0.2805, 0.2482, 0.0, 0.5357, 0.2833, 0.4886, 0.2769, 0.5183, 0.0, 0.6349, 0.1984, 0.6101, 0.234, 0.5591, 0.0, 0.7809, 0.6049, 0.7915, 0.6123, 0.7813, 0.8854, 0.6101, 0.234, 0.5835, 0.2485, 0.5591, 0.0, 0.4797, 0.2692, 0.4329, 0.2538, 0.5183, 0.0, 0.5835, 0.2485, 0.5381, 0.2596, 0.5591, 0.0, 0.1811, 0.2543, 0.143, 0.2424, 0.1158, 0.0, 0.337, 0.2505, 0.29, 0.2653, 0.2482, 0.0, 0.9081, 0.5423, 0.9156, 0.483, 0.9441, 0.4838, 0.9725, 0.4844, 0.968, 0.5277, 0.0448, 1.646, 0.0916, 1.646, 0.09774, 1.729, 0.05978, 1.736, 0.2369, 1.636, 0.2842, 1.636, 0.2989, 1.705, 0.2548, 1.702, 0.4829, 1.611, 0.5303, 1.61, 0.5106, 1.665, 0.4672, 1.668, 0.9099, 0.8249, 0.9361, 0.8477, 0.9069, 0.9224, 0.8906, 0.8957, 0.9481, 0.4563, 0.9891, 0.4572, 0.9725, 0.4844, 0.9441, 0.4838, 0.8512, 0.8089, 0.8922, 0.8081, 0.8838, 0.8354, 0.8554, 0.8359, 0.9071, 0.4551, 0.9481, 0.4563, 0.9441, 0.4838, 0.9156, 0.483, 0.8102, 0.8102, 0.8512, 0.8089, 0.8554, 0.8359, 0.8269, 0.8368, 0.8906, 0.8957, 0.9069, 0.9224, 0.8119, 0.9022, 0.831, 0.8817, 0.8838, 0.8354, 0.8906, 0.8957, 0.831, 0.8817, 0.8269, 0.8368, 0.8554, 0.8359, 0.8925, 0.5697, 0.9081, 0.5423, 0.968, 0.5277, 0.988, 0.5509, 0.5391, 0.4418, 0.5997, 0.4269, 0.6036, 0.5639, 0.7177, 0.0, 0.7761, 0.07945, 0.7176, 0.09073, 0.08838, 0.424, 0.03282, 0.4132, 0.0313, 0.2446, 0.06875, 0.2748, 0.03282, 0.4132, 0.0, 0.424, 0.002596, 0.2748, 0.0313, 0.2446, 0.6101, 0.234, 0.6349, 0.1984, 0.7075, 0.2422, 0.6819, 0.2847, 0.6353, 0.4076, 0.6101, 0.234, 0.6819, 0.2847, 0.6589, 0.4106, 0.6983, 0.5151, 0.642, 0.543, 0.6589, 0.4106, 0.7027, 0.3809, 0.9179, 0.1323, 0.8924, 0.007531, 0.918, 0.0, 0.7699, 0.7477, 0.7808, 0.8663, 0.7434, 0.7494, 0.918, 0.08588, 0.9321, 0.0569, 0.9319, 0.1323, 0.4672, 1.668, 0.4482, 1.611, 0.4829, 1.611, 0.09774, 1.729, 0.0916, 1.646, 0.1269, 1.646, 0.9086, 0.2303, 0.9084, 0.1453, 0.9238, 0.1698, 0.8906, 0.8957, 0.8922, 0.8081, 0.9099, 0.8249, 0.9084, 0.2054, 0.8924, 0.2303, 0.8925, 0.1404, 0.7663, 0.9184, 0.7663, 0.8663, 0.7809, 0.886, 0.2989, 1.705, 0.2842, 1.636, 0.3188, 1.637])
me_cylinder.use_remesh_preserve_volume = False
me_cylinder.use_remesh_preserve_attributes = False
me_cylinder.use_mirror_vertex_groups = False
me_cylinder.update()
me_cylinder_002 = bpy.data.meshes.new('Cylinder.002')
me_cylinder_002.from_pydata([(0.2722, 0.413, -1.844), (0.7439, 0.8532, -0.0886), (0.5334, 0.3878, -1.852), (1.021, 0.812, -0.09555), (0.4208, 0.1263, -1.863), (0.8974, 0.5692, -0.1073), (0.1793, 0.136, -1.871), (0.654, 0.5824, -0.1153), (-1.063, -0.5325, -1.853), (-0.9451, -0.3254, -0.09342), (0.1577, 0.2066, -1.848), (0.6275, 0.65, -0.09321), (0.6536, 0.5463, -2.753), (0.9148, 0.5211, -2.761), (0.8022, 0.2595, -2.773), (0.5607, 0.2693, -2.78), (-0.4877, -0.2854, -2.764), (0.5835, 0.3659, -2.758), (0.001112, 0.2747, -3.437), (0.2449, 0.2393, -3.447), (0.1322, -0.02231, -3.459), (-0.1092, -0.01254, -3.467), (-1.106, -0.5371, -3.451), (-0.1392, 0.05312, -3.445), (-0.8843, -0.189, -3.695), (0.4992, 0.4446, -3.579), (0.1303, 0.03259, -3.589), (-0.0629, -0.03982, -3.595), (-2.157, -1.098, -3.571), (-1.047, -0.3133, -3.701), (-0.2213, 0.04225, -3.709), (0.9406, 0.9072, 1.88), (1.217, 0.8654, 1.873), (1.093, 0.6226, 1.861), (0.8495, 0.6358, 1.853), (-0.8389, -0.3244, 1.875), (0.8241, 0.7041, 1.875), (1.062, 1.302, 4.197), (2.718, 1.649, 3.411), (1.507, 0.4706, 4.142), (1.117, 0.7569, 4.152), (-0.7814, -0.3269, 4.177), (1.092, 0.8253, 4.174), (-1.127, 0.6273, 11.42), (-0.3429, 1.01, 9.845), (-0.8751, 0.6038, 11.51), (-0.07558, 0.9707, 9.943), (-0.9879, 0.3423, 11.5), (-0.199, 0.7279, 9.929), (-1.224, 0.351, 11.43), (-0.4365, 0.7399, 9.858), (-2.429, -0.3244, 11.05), (-1.988, -0.1766, 9.376), (-1.24, 0.4205, 11.4), (-0.4578, 0.8066, 9.824), (-0.9241, 0.7934, 12.42), (-0.6723, 0.7699, 12.51), (-0.7852, 0.5084, 12.5), (-1.021, 0.5171, 12.43), (-2.038, -0.04348, 12.11), (-0.994, 0.613, 12.41), (-1.685, 0.5416, 12.88), (-1.45, 0.5079, 12.97), (-1.563, 0.2464, 12.96), (-1.799, 0.2551, 12.89), (-2.765, -0.275, 12.59), (-1.823, 0.3198, 12.86), (-2.594, 0.08226, 12.88), (-1.227, 0.719, 13.17), (-1.589, 0.3056, 13.09), (-1.778, 0.2324, 13.04), (-3.81, -0.8369, 12.4), (-2.753, -0.04259, 12.84), (-1.952, 0.3174, 13.09), (0.2115, 0.9984, 7.998), (0.4776, 0.9584, 8.097), (0.3541, 0.7156, 8.083), (0.1166, 0.7276, 8.011), (-1.522, -0.2418, 7.502), (0.09651, 0.795, 7.977), (0.7595, 1.314, 5.769), (2.222, 1.697, 7.043), (1.176, 0.4886, 6.015), (0.8017, 0.7721, 5.863), (-1.041, -0.3219, 5.292), (0.7815, 0.8395, 5.829)], [], [(0, 1, 3, 2), (2, 3, 5, 4), (4, 5, 7, 6), (6, 7, 9, 8), (5, 3, 32, 33), (10, 11, 1, 0), (8, 9, 11, 10), (0, 2, 13, 12), (14, 15, 21, 20), (6, 8, 16, 15), (8, 10, 17, 16), (10, 0, 12, 17), (2, 4, 14, 13), (4, 6, 15, 14), (19, 20, 26, 25), (17, 12, 18, 23), (13, 14, 20, 19), (16, 17, 23, 22), (12, 13, 19, 18), (15, 16, 22, 21), (22, 23, 29, 28), (18, 19, 25, 24), (21, 22, 28, 27), (20, 21, 27, 26), (23, 18, 24, 29), (26, 27, 30), (29, 24, 30), (25, 26, 30), (28, 29, 30), (24, 25, 30), (27, 28, 30), (35, 34, 40, 41), (7, 5, 33, 34), (3, 1, 31, 32), (9, 7, 34, 35), (11, 9, 35, 36), (1, 11, 36, 31), (38, 37, 42, 41, 40, 39), (34, 33, 39, 40), (31, 36, 42, 37), (33, 32, 38, 39), (36, 35, 41, 42), (32, 31, 37, 38), (43, 44, 46, 45), (45, 46, 48, 47), (47, 48, 50, 49), (49, 50, 52, 51), (48, 46, 75, 76), (53, 54, 44, 43), (51, 52, 54, 53), (43, 45, 56, 55), (57, 58, 64, 63), (49, 51, 59, 58), (51, 53, 60, 59), (53, 43, 55, 60), (45, 47, 57, 56), (47, 49, 58, 57), (62, 63, 69, 68), (60, 55, 61, 66), (56, 57, 63, 62), (59, 60, 66, 65), (55, 56, 62, 61), (58, 59, 65, 64), (65, 66, 72, 71), (61, 62, 68, 67), (64, 65, 71, 70), (63, 64, 70, 69), (66, 61, 67, 72), (69, 70, 73), (72, 67, 73), (68, 69, 73), (71, 72, 73), (67, 68, 73), (70, 71, 73), (78, 77, 83, 84), (50, 48, 76, 77), (46, 44, 74, 75), (52, 50, 77, 78), (54, 52, 78, 79), (44, 54, 79, 74), (81, 80, 85, 84, 83, 82), (77, 76, 82, 83), (74, 79, 85, 80), (76, 75, 81, 82), (79, 78, 84, 85), (75, 74, 80, 81)])
me_cylinder_002.polygons.foreach_set('use_smooth', [True] * 86)
_k = set([(0, 2), (2, 3), (2, 4), (2, 13), (3, 32), (6, 7), (6, 15), (7, 34), (8, 9), (8, 16), (9, 35), (10, 11), (10, 17), (11, 36), (12, 13), (13, 14), (13, 19), (15, 21), (16, 22), (17, 23), (19, 25), (21, 22), (22, 23), (25, 30), (28, 30), (32, 38), (34, 40), (35, 41), (36, 42), (37, 38), (38, 39), (43, 45), (45, 46), (45, 47), (45, 56), (46, 75), (49, 50), (49, 58), (50, 77), (51, 52), (51, 59), (52, 78), (53, 54), (53, 60), (54, 79), (55, 56), (56, 57), (56, 62), (58, 64), (59, 65), (60, 66), (62, 68), (64, 65), (65, 66), (68, 73), (71, 73), (75, 81), (77, 83), (78, 84), (79, 85), (80, 81), (81, 82)])
me_cylinder_002.attributes.new('sharp_edge', 'BOOLEAN', 'EDGE').data.foreach_set('value', [ (min(e.vertices), max(e.vertices)) in _k for e in me_cylinder_002.edges])
_uv = me_cylinder_002.uv_layers.new(name='UVMap')
_uv.uv.foreach_set('vector', [0.131, 0.1832, 0.1097, 0.3324, 0.09233, 0.3352, 0.1141, 0.1858, 0.5461, 0.1841, 0.5683, 0.3336, 0.5498, 0.3281, 0.5276, 0.1785, 0.5276, 0.1785, 0.5498, 0.3281, 0.5344, 0.3251, 0.5121, 0.1754, 0.5121, 0.1754, 0.5344, 0.3251, 0.3888, 0.2977, 0.4006, 0.1548, 0.5498, 0.3281, 0.5683, 0.3336, 0.5517, 0.4917, 0.5332, 0.4863, 0.1471, 0.1794, 0.1257, 0.3286, 0.1097, 0.3324, 0.131, 0.1832, 0.2599, 0.1558, 0.2721, 0.2985, 0.1257, 0.3286, 0.1471, 0.1794, 0.131, 0.1832, 0.1141, 0.1858, 0.06799, 0.1202, 0.0849, 0.1176, 0.5733, 0.1125, 0.5579, 0.1095, 0.5124, 0.04443, 0.5279, 0.04748, 0.5121, 0.1754, 0.4006, 0.1548, 0.4641, 0.09224, 0.5579, 0.1095, 0.2599, 0.1558, 0.1471, 0.1794, 0.09686, 0.1146, 0.196, 0.09375, 0.1471, 0.1794, 0.131, 0.1832, 0.0849, 0.1176, 0.09686, 0.1146, 0.5461, 0.1841, 0.5276, 0.1785, 0.5733, 0.1125, 0.5919, 0.1181, 0.5276, 0.1785, 0.5121, 0.1754, 0.5579, 0.1095, 0.5733, 0.1125, 0.5464, 0.05308, 0.5279, 0.04748, 0.5322, 0.03794, 0.5743, 0.04808, 0.09686, 0.1146, 0.0849, 0.1176, 0.1292, 0.05222, 0.1475, 0.04766, 0.5919, 0.1181, 0.5733, 0.1125, 0.5279, 0.04748, 0.5464, 0.05308, 0.196, 0.09375, 0.09686, 0.1146, 0.1475, 0.04766, 0.2371, 0.0288, 0.0849, 0.1176, 0.06799, 0.1202, 0.1138, 0.05436, 0.1292, 0.05222, 0.5579, 0.1095, 0.4641, 0.09224, 0.4234, 0.02812, 0.5124, 0.04443, 0.2371, 0.0288, 0.1475, 0.04766, 0.2199, 0.0118, 0.3292, 0.0, 0.1292, 0.05222, 0.1138, 0.05436, 0.08608, 0.0492, 0.2039, 0.01559, 0.5124, 0.04443, 0.4234, 0.02812, 0.3314, 0.0, 0.5164, 0.0344, 0.5279, 0.04748, 0.5124, 0.04443, 0.5164, 0.0344, 0.5322, 0.03794, 0.536, 0.7405, 0.5275, 0.7599, 0.5276, 0.6854, 0.529, 0.6692, 0.5553, 0.7104, 0.5537, 0.7269, 0.5431, 0.7365, 0.5392, 0.8086, 0.536, 0.7924, 0.5431, 0.7365, 0.5387, 0.6692, 0.5553, 0.7104, 0.5431, 0.7365, 0.555, 0.9152, 0.5392, 0.8086, 0.5431, 0.7365, 0.536, 0.7924, 0.5387, 0.6692, 0.5431, 0.7365, 0.5537, 0.7269, 0.555, 0.9152, 0.5431, 0.7365, 0.364, 0.4543, 0.5178, 0.4832, 0.5035, 0.6692, 0.3304, 0.6366, 0.5344, 0.3251, 0.5498, 0.3281, 0.5332, 0.4863, 0.5178, 0.4832, 0.09233, 0.3352, 0.1097, 0.3324, 0.1261, 0.4913, 0.1088, 0.4941, 0.3888, 0.2977, 0.5344, 0.3251, 0.5178, 0.4832, 0.364, 0.4543, 0.1257, 0.3286, 0.2721, 0.2985, 0.2968, 0.4557, 0.1421, 0.4875, 0.1097, 0.3324, 0.1257, 0.3286, 0.1421, 0.4875, 0.1261, 0.4913, 0.6602, 0.9955, 0.5878, 0.8644, 0.6193, 0.8429, 0.6097, 0.6692, 0.6252, 0.8414, 0.6601, 0.8515, 0.5178, 0.4832, 0.5332, 0.4863, 0.5171, 0.6687, 0.5035, 0.6692, 0.1261, 0.4913, 0.1421, 0.4875, 0.1563, 0.6741, 0.1395, 0.6799, 0.5332, 0.4863, 0.5517, 0.4917, 0.6602, 0.6396, 0.5171, 0.6687, 0.1421, 0.4875, 0.2968, 0.4557, 0.3304, 0.6386, 0.1563, 0.6741, 0.1088, 0.4941, 0.1261, 0.4913, 0.1395, 0.6799, 0.0, 0.6431, 0.7937, 1.112, 0.8372, 0.9734, 0.8545, 0.9771, 0.8105, 1.116, 0.778, 0.4714, 0.756, 0.3279, 0.7739, 0.3332, 0.7958, 0.477, 0.7958, 0.477, 0.7739, 0.3332, 0.7908, 0.3334, 0.8128, 0.4773, 0.8128, 0.4773, 0.7908, 0.3334, 0.9409, 0.3477, 0.928, 0.4876, 0.7739, 0.3332, 0.756, 0.3279, 0.7726, 0.1746, 0.7904, 0.1799, 0.7767, 1.113, 0.8203, 0.9745, 0.8372, 0.9734, 0.7937, 1.112, 0.6602, 1.108, 0.6692, 0.9679, 0.8203, 0.9745, 0.7767, 1.113, 0.7937, 1.112, 0.8105, 1.116, 0.8468, 1.19, 0.83, 1.187, 0.7482, 0.5451, 0.7651, 0.5455, 0.8127, 0.6035, 0.7958, 0.6031, 0.8128, 0.4773, 0.928, 0.4876, 0.862, 0.5539, 0.7651, 0.5455, 0.6602, 1.108, 0.7767, 1.113, 0.8172, 1.188, 0.7149, 1.184, 0.7767, 1.113, 0.7937, 1.112, 0.83, 1.187, 0.8172, 1.188, 0.778, 0.4714, 0.7958, 0.477, 0.7482, 0.5451, 0.7304, 0.5395, 0.7958, 0.477, 0.8128, 0.4773, 0.7651, 0.5455, 0.7482, 0.5451, 0.778, 0.5975, 0.7958, 0.6031, 0.7917, 0.6122, 0.7497, 0.6041, 0.5874, 0.9181, 0.5774, 0.9302, 0.5556, 0.8605, 0.5665, 0.8424, 0.4094, 0.6692, 0.4276, 0.6831, 0.4276, 0.7461, 0.4094, 0.7322, 0.7149, 1.184, 0.8172, 1.188, 0.757, 1.238, 0.6646, 1.235, 0.83, 1.187, 0.8468, 1.19, 0.7916, 1.241, 0.7765, 1.237, 0.7651, 0.5455, 0.862, 0.5539, 0.9047, 0.6114, 0.8127, 0.6035, 0.5811, 0.7593, 0.5665, 0.8424, 0.5592, 0.7654, 0.5878, 0.6692, 0.7765, 1.237, 0.7916, 1.241, 0.8188, 1.252, 0.6964, 1.253, 0.8127, 0.6035, 0.9047, 0.6114, 0.9997, 0.6305, 0.8083, 0.614, 0.7958, 0.6031, 0.8127, 0.6035, 0.8083, 0.614, 0.7917, 0.6122, 0.5665, 0.8424, 0.5556, 0.8605, 0.5553, 0.7806, 0.5592, 0.7654, 0.4094, 0.7113, 0.4076, 0.7279, 0.3944, 0.7365, 0.3907, 0.8091, 0.3878, 0.7927, 0.3944, 0.7365, 0.3937, 0.6692, 0.4094, 0.7113, 0.3944, 0.7365, 0.4092, 0.9178, 0.3907, 0.8091, 0.3944, 0.7365, 0.6964, 1.253, 0.8188, 1.252, 0.7522, 1.259, 0.4076, 0.7279, 0.4092, 0.9178, 0.3944, 0.7365, 0.9658, 0.1952, 0.8074, 0.1801, 0.8217, 0.0, 1.0, 0.0171, 0.7908, 0.3334, 0.7739, 0.3332, 0.7904, 0.1799, 0.8074, 0.1801, 0.8545, 0.9771, 0.8372, 0.9734, 0.8438, 0.8186, 0.8609, 0.8223, 0.9409, 0.3477, 0.7908, 0.3334, 0.8074, 0.1801, 0.9658, 0.1952, 0.8203, 0.9745, 0.6692, 0.9679, 0.6672, 0.8126, 0.8269, 0.8197, 0.8372, 0.9734, 0.8203, 0.9745, 0.8269, 0.8197, 0.8438, 0.8186, 0.3516, 0.9491, 0.3304, 0.8594, 0.354, 0.8312, 0.3304, 0.6692, 0.3575, 0.8279, 0.3878, 0.8291, 0.8074, 0.1801, 0.7904, 0.1799, 0.8041, 0.006174, 0.8217, 0.0, 0.8438, 0.8186, 0.8269, 0.8197, 0.8397, 0.6387, 0.8587, 0.6322, 0.7904, 0.1799, 0.7726, 0.1746, 0.6602, 0.0418, 0.8041, 0.006174, 0.8269, 0.8197, 0.6672, 0.8126, 0.6602, 0.6305, 0.8397, 0.6387, 0.8609, 0.8223, 0.8438, 0.8186, 0.8587, 0.6322, 0.9914, 0.7078])
me_cylinder_002.use_remesh_preserve_volume = False
me_cylinder_002.use_remesh_preserve_attributes = False
me_cylinder_002.use_mirror_vertex_groups = False
me_cylinder_002.update()
me_sphere = bpy.data.meshes.new('Sphere')
me_sphere.from_pydata([(-0.4339, 0.0, 0.901), (-0.7818, 0.0, 0.6235), (-0.6931, -2.154e-09, 0.1582), (-0.6931, -2.154e-09, -0.1582), (-0.7818, 0.0, -0.6235), (-0.4339, 0.0, -0.901), (-0.3758, 0.2169, 0.901), (-0.6771, 0.3909, 0.6235), (-0.6003, 0.3466, 0.1582), (-0.6003, 0.3466, -0.1582), (-0.6771, 0.3909, -0.6235), (-0.3758, 0.2169, -0.901), (-0.2169, 0.3758, 0.901), (-0.3909, 0.6771, 0.6235), (-0.3466, 0.6003, 0.1582), (-0.3466, 0.6003, -0.1582), (-0.3909, 0.6771, -0.6235), (-0.2169, 0.3758, -0.901), (-1.51e-07, 0.4339, 0.901), (-1.212e-07, 0.7818, 0.6235), (-1.533e-07, 0.6931, 0.1582), (-1.533e-07, 0.6931, -0.1582), (-1.212e-07, 0.7818, -0.6235), (-1.212e-07, 0.4339, -0.901), (0.2169, 0.3758, 0.901), (0.3909, 0.6771, 0.6235), (0.3466, 0.6003, 0.1582), (0.3466, 0.6003, -0.1582), (0.3909, 0.6771, -0.6235), (0.2169, 0.3758, -0.901), (0.3758, 0.2169, 0.901), (0.6771, 0.3909, 0.6235), (0.6003, 0.3466, 0.1582), (0.6003, 0.3466, -0.1582), (0.6771, 0.3909, -0.6235), (0.3758, 0.2169, -0.901), (0.4339, 0.0, 0.901), (0.7818, -5.96e-08, 0.6235), (0.6931, -2.154e-09, 0.1582), (0.6931, -2.154e-09, -0.1582), (0.7818, -5.96e-08, -0.6235), (0.4339, -5.96e-08, -0.901), (0.3758, -0.2169, 0.901), (0.6771, -0.3909, 0.6235), (0.6003, -0.3466, 0.1582), (0.6003, -0.3466, -0.1582), (0.6771, -0.3909, -0.6235), (0.3758, -0.2169, -0.901), (0.2169, -0.3758, 0.901), (0.3909, -0.6771, 0.6235), (0.3466, -0.6003, 0.1582), (0.3466, -0.6003, -0.1582), (0.3909, -0.6771, -0.6235), (0.2169, -0.3758, -0.901), (-1.51e-07, -0.4339, 0.901), (-3e-07, -0.7818, 0.6235), (-1.533e-07, -0.6931, 0.1582), (-1.533e-07, -0.6931, -0.1582), (-3e-07, -0.7818, -0.6235), (-2.106e-07, -0.4339, -0.901), (-0.2169, -0.3758, 0.901), (-0.3909, -0.6771, 0.6235), (-0.3466, -0.6003, 0.1582), (-0.3466, -0.6003, -0.1582), (-0.3909, -0.6771, -0.6235), (-0.2169, -0.3758, -0.901), (-0.3758, -0.2169, 0.901), (-0.6771, -0.3909, 0.6235), (-0.6003, -0.3466, 0.1582), (-0.6003, -0.3466, -0.1582), (-0.6771, -0.3909, -0.6235), (-0.3758, -0.2169, -0.901), (-0.4339, 3.353e-08, 0.8035), (-0.3758, 0.2169, 0.8035), (-0.2169, 0.3758, 0.8035), (-1.36e-07, 0.4339, 0.8035), (-2.115e-07, 0.006998, 1.061), (0.2169, 0.3758, 0.8035), (0.3758, 0.2169, 0.8035), (0.4339, 3.353e-08, 0.8035), (0.3758, -0.2169, 0.8035), (0.2169, -0.3758, 0.8035), (-1.36e-07, -0.4339, 0.8035), (-0.2169, -0.3758, 0.8035), (-0.3758, -0.2169, 0.8035), (-0.5822, 1.926e-08, -0.4661), (-1.561e-07, 1.926e-08, -0.599), (-0.5042, 0.2911, -0.4661), (-0.2911, 0.5042, -0.4661), (-1.161e-07, 0.5822, -0.4661), (0.2911, 0.5042, -0.4661), (0.5042, 0.2911, -0.4661), (0.5822, -6.072e-08, -0.4661), (0.5042, -0.2911, -0.4661), (0.2911, -0.5042, -0.4661), (-2.361e-07, -0.5822, -0.4661), (-0.2911, -0.5042, -0.4661), (-0.5042, -0.2911, -0.4661)], [], [(10, 11, 5, 4), (6, 7, 1, 0), (9, 10, 4, 3), (8, 9, 3, 2), (7, 8, 2, 1), (12, 13, 7, 6), (15, 16, 10, 9), (14, 15, 9, 8), (13, 14, 8, 7), (16, 17, 11, 10), (20, 21, 15, 14), (19, 20, 14, 13), (22, 23, 17, 16), (18, 19, 13, 12), (21, 22, 16, 15), (25, 26, 20, 19), (28, 29, 23, 22), (24, 25, 19, 18), (27, 28, 22, 21), (26, 27, 21, 20), (33, 34, 28, 27), (32, 33, 27, 26), (31, 32, 26, 25), (34, 35, 29, 28), (30, 31, 25, 24), (37, 38, 32, 31), (40, 41, 35, 34), (36, 37, 31, 30), (39, 40, 34, 33), (38, 39, 33, 32), (42, 43, 37, 36), (45, 46, 40, 39), (44, 45, 39, 38), (43, 44, 38, 37), (46, 47, 41, 40), (50, 51, 45, 44), (49, 50, 44, 43), (52, 53, 47, 46), (48, 49, 43, 42), (51, 52, 46, 45), (58, 59, 53, 52), (54, 55, 49, 48), (57, 58, 52, 51), (56, 57, 51, 50), (55, 56, 50, 49), (62, 63, 57, 56), (61, 62, 56, 55), (64, 65, 59, 58), (60, 61, 55, 54), (63, 64, 58, 57), (67, 68, 62, 61), (70, 71, 65, 64), (66, 67, 61, 60), (69, 70, 64, 63), (68, 69, 63, 62), (73, 74, 12, 6), (87, 85, 5, 11), (81, 82, 54, 48), (47, 53, 94, 93), (78, 79, 36, 30), (29, 35, 91, 90), (84, 72, 0, 66), (90, 89, 23, 29), (83, 84, 66, 60), (59, 65, 96, 95), (41, 47, 93, 92), (30, 24, 77, 78), (18, 12, 74, 75), (11, 17, 88, 87), (95, 94, 53, 59), (72, 73, 6, 0), (80, 81, 48, 42), (71, 5, 85, 97), (60, 54, 82, 83), (97, 96, 65, 71), (75, 77, 24, 18), (35, 41, 92, 91), (0, 1, 67, 66), (3, 4, 70, 69), (79, 80, 42, 36), (2, 3, 69, 68), (17, 23, 89, 88), (1, 2, 68, 67), (4, 5, 71, 70), (76, 73, 72), (76, 74, 73), (76, 75, 74), (76, 77, 75), (76, 78, 77), (76, 79, 78), (76, 80, 79), (76, 81, 80), (76, 82, 81), (76, 83, 82), (76, 84, 83), (76, 72, 84), (87, 86, 85), (88, 86, 87), (89, 86, 88), (90, 86, 89), (91, 86, 90), (92, 86, 91), (93, 86, 92), (94, 86, 93), (95, 86, 94), (96, 86, 95), (97, 86, 96), (85, 86, 97)])
me_sphere.polygons.foreach_set('use_smooth', [True] * 108)
_k = set([(0, 6), (0, 66), (5, 11), (5, 71), (6, 12), (11, 17), (12, 18), (17, 23), (18, 24), (23, 29), (24, 30), (29, 35), (30, 36), (35, 41), (36, 42), (41, 47), (42, 48), (47, 53), (48, 54), (53, 59), (54, 60), (59, 65), (60, 66), (65, 71), (72, 73), (72, 84), (73, 74), (74, 75), (75, 77), (77, 78), (78, 79), (79, 80), (80, 81), (81, 82), (82, 83), (83, 84)])
me_sphere.attributes.new('sharp_edge', 'BOOLEAN', 'EDGE').data.foreach_set('value', [ (min(e.vertices), max(e.vertices)) in _k for e in me_sphere.edges])
_uv = me_sphere.uv_layers.new(name='UVMap')
_uv.uv.foreach_set('vector', [0.2446, 0.3876, 0.2293, 0.3059, 0.2791, 0.2768, 0.3343, 0.3352, 0.5585, 0.7895, 0.5814, 0.7158, 0.6716, 0.7169, 0.6085, 0.7901, 0.5749, 0.5155, 0.5804, 0.3953, 0.6706, 0.3964, 0.6548, 0.5165, 0.5752, 0.5968, 0.5749, 0.5155, 0.6548, 0.5165, 0.6551, 0.5978, 0.5814, 0.7158, 0.5752, 0.5968, 0.6551, 0.5978, 0.6716, 0.7169, 0.5008, 0.7897, 0.4774, 0.7162, 0.5814, 0.7158, 0.5585, 0.7895, 0.4827, 0.5158, 0.4764, 0.3956, 0.5804, 0.3953, 0.5749, 0.5155, 0.4829, 0.5971, 0.4827, 0.5158, 0.5749, 0.5155, 0.5752, 0.5968, 0.4774, 0.7162, 0.4829, 0.5971, 0.5752, 0.5968, 0.5814, 0.7158, 0.1412, 0.3882, 0.1719, 0.3062, 0.2293, 0.3059, 0.2446, 0.3876, 0.403, 0.5986, 0.4028, 0.5173, 0.4827, 0.5158, 0.4829, 0.5971, 0.3873, 0.7178, 0.403, 0.5986, 0.4829, 0.5971, 0.4774, 0.7162, 0.05162, 0.3367, 0.1222, 0.2776, 0.1719, 0.3062, 0.1412, 0.3882, 0.4507, 0.7906, 0.3873, 0.7178, 0.4774, 0.7162, 0.5008, 0.7897, 0.4028, 0.5173, 0.3863, 0.3973, 0.4764, 0.3956, 0.4827, 0.5158, 0.2961, 0.7087, 0.2899, 0.5897, 0.3698, 0.5907, 0.3863, 0.7098, 0.0, 0.2471, 0.09358, 0.2279, 0.1222, 0.2776, 0.05162, 0.3367, 0.2732, 0.7824, 0.2961, 0.7087, 0.3863, 0.7098, 0.3232, 0.783, 0.2896, 0.5084, 0.2952, 0.3882, 0.3853, 0.3893, 0.3695, 0.5094, 0.2899, 0.5897, 0.2896, 0.5084, 0.3695, 0.5094, 0.3698, 0.5907, 0.1974, 0.5087, 0.1911, 0.3885, 0.2952, 0.3882, 0.2896, 0.5084, 0.1976, 0.59, 0.1974, 0.5087, 0.2896, 0.5084, 0.2899, 0.5897, 0.1921, 0.709, 0.1976, 0.59, 0.2899, 0.5897, 0.2961, 0.7087, 0.0001317, 0.1432, 0.09366, 0.1702, 0.09358, 0.2279, 0.0, 0.2471, 0.2155, 0.7826, 0.1921, 0.709, 0.2961, 0.7087, 0.2732, 0.7824, 0.102, 0.7107, 0.1177, 0.5915, 0.1976, 0.59, 0.1921, 0.709, 0.05198, 0.05297, 0.1224, 0.1202, 0.09366, 0.1702, 0.0001317, 0.1432, 0.1655, 0.7835, 0.102, 0.7107, 0.1921, 0.709, 0.2155, 0.7826, 0.1175, 0.5101, 0.101, 0.3902, 0.1911, 0.3885, 0.1974, 0.5087, 0.1177, 0.5915, 0.1175, 0.5101, 0.1974, 0.5087, 0.1976, 0.59, 0.5585, 0.3942, 0.5814, 0.3205, 0.6716, 0.3216, 0.6085, 0.3948, 0.5749, 0.1202, 0.5804, 0.0, 0.6706, 0.001104, 0.6548, 0.1212, 0.5752, 0.2015, 0.5749, 0.1202, 0.6548, 0.1212, 0.6551, 0.2025, 0.5814, 0.3205, 0.5752, 0.2015, 0.6551, 0.2025, 0.6716, 0.3216, 0.1416, 0.0005559, 0.1722, 0.09107, 0.1224, 0.1202, 0.05198, 0.05297, 0.4829, 0.2018, 0.4827, 0.1205, 0.5749, 0.1202, 0.5752, 0.2015, 0.4774, 0.3208, 0.4829, 0.2018, 0.5752, 0.2015, 0.5814, 0.3205, 0.2451, 0.0, 0.2296, 0.09076, 0.1722, 0.09107, 0.1416, 0.0005559, 0.5008, 0.3944, 0.4774, 0.3208, 0.5814, 0.3205, 0.5585, 0.3942, 0.4827, 0.1205, 0.4764, 0.0003192, 0.5804, 0.0, 0.5749, 0.1202, 0.3347, 0.05145, 0.2793, 0.1193, 0.2296, 0.09076, 0.2451, 0.0, 0.4507, 0.3953, 0.3873, 0.3225, 0.4774, 0.3208, 0.5008, 0.3944, 0.4028, 0.122, 0.3863, 0.001977, 0.4764, 0.0003192, 0.4827, 0.1205, 0.403, 0.2033, 0.4028, 0.122, 0.4827, 0.1205, 0.4829, 0.2018, 0.3873, 0.3225, 0.403, 0.2033, 0.4829, 0.2018, 0.4774, 0.3208, 0.8605, 0.5967, 0.8602, 0.5154, 0.9401, 0.5149, 0.9403, 0.5963, 0.8667, 0.7165, 0.8605, 0.5967, 0.9403, 0.5963, 0.9568, 0.7159, 0.3863, 0.1411, 0.3079, 0.1691, 0.2793, 0.1193, 0.3347, 0.05145, 0.8438, 0.7875, 0.8667, 0.7165, 0.9568, 0.7159, 0.8938, 0.7872, 0.8602, 0.5154, 0.8657, 0.3958, 0.9559, 0.3953, 0.9401, 0.5149, 0.7627, 0.7168, 0.7682, 0.597, 0.8605, 0.5967, 0.8667, 0.7165, 0.3861, 0.245, 0.3079, 0.2267, 0.3079, 0.1691, 0.3863, 0.1411, 0.786, 0.7876, 0.7627, 0.7168, 0.8667, 0.7165, 0.8438, 0.7875, 0.7679, 0.5157, 0.7617, 0.3962, 0.8657, 0.3958, 0.8602, 0.5154, 0.7682, 0.597, 0.7679, 0.5157, 0.8602, 0.5154, 0.8605, 0.5967, 0.09901, 0.5602, 0.09918, 0.6179, 0.07413, 0.618, 0.07395, 0.5602, 0.6716, 0.8548, 0.6724, 0.7877, 0.7849, 0.8143, 0.7843, 0.8643, 0.07303, 0.6179, 0.07395, 0.6679, 0.0489, 0.668, 0.04798, 0.618, 0.2138, 0.8601, 0.2139, 0.9179, 0.1012, 0.9281, 0.101, 0.8506, 0.1001, 0.7758, 0.1001, 0.8258, 0.07504, 0.8259, 0.07503, 0.7758, 0.7854, 0.922, 0.7856, 0.8643, 0.8973, 0.8548, 0.897, 0.9323, 0.02523, 0.6179, 0.02615, 0.6679, 0.001097, 0.668, 0.0001772, 0.618, 0.897, 0.9323, 0.897, 0.9994, 0.7854, 0.9721, 0.7854, 0.922, 0.02506, 0.5602, 0.02523, 0.6179, 0.0001772, 0.618, 0.0, 0.5602, 0.3858, 0.8101, 0.3852, 0.8601, 0.2724, 0.8506, 0.2732, 0.7835, 0.2144, 0.8101, 0.2138, 0.8601, 0.101, 0.8506, 0.1018, 0.7835, 0.07503, 0.7758, 0.07485, 0.7181, 0.09991, 0.718, 0.1001, 0.7758, 0.07505, 0.668, 0.07413, 0.618, 0.09918, 0.6179, 0.1001, 0.6679, 0.7843, 0.8643, 0.7845, 0.922, 0.6718, 0.9323, 0.6716, 0.8548, 0.1025, 0.9952, 0.1012, 0.9281, 0.2139, 0.9179, 0.2149, 0.9679, 0.09962, 0.5101, 0.09901, 0.5602, 0.07395, 0.5602, 0.07456, 0.5102, 0.07285, 0.5602, 0.07303, 0.6179, 0.04798, 0.618, 0.0478, 0.5602, 0.3854, 0.9179, 0.3863, 0.9679, 0.2739, 0.9952, 0.2726, 0.9281, 0.0, 0.5602, 0.0006129, 0.5102, 0.02567, 0.5101, 0.02506, 0.5602, 0.2726, 0.9281, 0.2724, 0.8506, 0.3852, 0.8601, 0.3854, 0.9179, 0.09962, 0.668, 0.09991, 0.718, 0.07485, 0.7181, 0.07456, 0.6681, 0.7856, 0.8643, 0.7859, 0.8143, 0.8977, 0.7877, 0.8973, 0.8548, 0.736, 0.7877, 0.6725, 0.7168, 0.7627, 0.7168, 0.786, 0.7876, 0.6881, 0.5157, 0.6716, 0.3962, 0.7617, 0.3962, 0.7679, 0.5157, 0.07347, 0.5101, 0.07285, 0.5602, 0.0478, 0.5602, 0.04841, 0.5102, 0.6883, 0.597, 0.6881, 0.5157, 0.7679, 0.5157, 0.7682, 0.597, 0.7845, 0.922, 0.7854, 0.9721, 0.673, 0.9994, 0.6718, 0.9323, 0.6725, 0.7168, 0.6883, 0.597, 0.7682, 0.597, 0.7627, 0.7168, 0.3343, 0.3352, 0.2791, 0.2768, 0.3079, 0.2267, 0.3861, 0.245, 1.0, 0.8929, 0.967, 0.8252, 1.0, 0.7877, 1.0, 0.8929, 0.9295, 0.8692, 0.967, 0.8252, 1.0, 0.8929, 0.8977, 0.9078, 0.9295, 0.8692, 0.3863, 0.8959, 0.4567, 0.8721, 0.4886, 0.9107, 0.3863, 0.8959, 0.4193, 0.8282, 0.4567, 0.8721, 0.3863, 0.8959, 0.3863, 0.7906, 0.4193, 0.8282, 0.5692, 0.8959, 0.6397, 0.8721, 0.6716, 0.9107, 0.5692, 0.8959, 0.6023, 0.8282, 0.6397, 0.8721, 0.5692, 0.8959, 0.5692, 0.7906, 0.6023, 0.8282, 0.1001, 0.4919, 0.06847, 0.4269, 0.1001, 0.3882, 0.1001, 0.4919, 0.03184, 0.4716, 0.06847, 0.4269, 0.1001, 0.4919, 0.0, 0.5101, 0.03184, 0.4716, 0.8537, 0.3949, 0.819, 0.2529, 0.9205, 0.3559, 0.7767, 0.3953, 0.819, 0.2529, 0.8537, 0.3949, 0.71, 0.357, 0.819, 0.2529, 0.7767, 0.3953, 0.6716, 0.2902, 0.819, 0.2529, 0.71, 0.357, 0.6717, 0.2129, 0.819, 0.2529, 0.6716, 0.2902, 0.7103, 0.1457, 0.819, 0.2529, 0.6717, 0.2129, 0.777, 0.1066, 0.819, 0.2529, 0.7103, 0.1457, 0.8541, 0.1062, 0.819, 0.2529, 0.777, 0.1066, 0.9208, 0.1445, 0.819, 0.2529, 0.8541, 0.1062, 0.9592, 0.2113, 0.819, 0.2529, 0.9208, 0.1445, 0.9591, 0.2887, 0.819, 0.2529, 0.9592, 0.2113, 0.9205, 0.3559, 0.819, 0.2529, 0.9591, 0.2887])
me_sphere.use_remesh_preserve_volume = False
me_sphere.use_remesh_preserve_attributes = False
me_sphere.use_mirror_vertex_groups = False
me_sphere.update()

# ---- objects
ob_cube_001 = bpy.data.objects.new('Cube.001', me_cube_004)
ob_cube = bpy.data.objects.new('Cube', me_cube)
ob_sphere_001 = bpy.data.objects.new('Sphere.001', me_sphere_001)
ob_cylinder = bpy.data.objects.new('Cylinder', me_cylinder)
ob_lamp = bpy.data.objects.new('Lamp', light_lamp)
ob_camera = bpy.data.objects.new('Camera', cam_camera)
ob_cylinder_001 = bpy.data.objects.new('Cylinder.001', me_cylinder_002)
ob_sphere = bpy.data.objects.new('Sphere', me_sphere)

# ---- transforms, parenting, visibility, modifiers, constraints
ob_cube_001.location = (-1.831, 0.9353, 2.232)
ob_cube_001.rotation_euler = (-0.02187, 0.4074, 0.003522)
ob_cube_001.scale = (0.03364, 1.0, 0.6215)
ob_cube_001.lineart.crease_threshold = 0.0
ob_cube.location = (1.75, 0.9242, 2.082)
ob_cube.rotation_euler = (-0.01416, -0.3798, -0.07763)
ob_cube.scale = (0.03364, 1.0, 0.6215)
ob_cube.lineart.crease_threshold = 0.0
ob_sphere_001.location = (-1.556, 0.607, 1.633)
ob_sphere_001.rotation_euler = (-1.554, -0.0, 3.149)
ob_sphere_001.scale = (0.7979, 0.7985, 2.045)
ob_sphere_001.lineart.crease_threshold = 0.0
_m = ob_sphere_001.modifiers.new('EdgeSplit', 'EDGE_SPLIT')
_m.use_edge_angle = False
ob_cylinder.location = (-0.01122, 0.109, 0.9938)
ob_cylinder.rotation_euler = (-1.658, 3.142, 7.591e-09)
ob_cylinder.lineart.crease_threshold = 0.0
_m = ob_cylinder.modifiers.new('EdgeSplit', 'EDGE_SPLIT')
_m.use_edge_angle = False
ob_lamp.location = (4.076, 1.005, 6.655)
ob_lamp.rotation_euler = (0.6503, 0.05522, 1.866)
ob_lamp.lock_rotations_4d = False
ob_lamp.empty_display_type = 'ARROWS'
ob_lamp.color = (0.0, 0.0, 0.0, 0.0)
ob_lamp.lineart.crease_threshold = 0.0
ob_camera.location = (7.481, -6.508, 6.095)
ob_camera.rotation_euler = (1.109, 0.01082, 0.8149)
ob_camera.lock_rotations_4d = False
ob_camera.empty_display_type = 'ARROWS'
ob_camera.color = (0.0, 0.0, 0.0, 0.0)
ob_camera.display_type = 'WIRE'
ob_camera.lineart.crease_threshold = 0.0
ob_cylinder_001.location = (3.701, 1.613, 0.5448)
ob_cylinder_001.rotation_euler = (1.665, 0.5225, 1.713)
ob_cylinder_001.scale = (-1.015, -1.018, -0.7684)
ob_cylinder_001.lineart.crease_threshold = 0.0
_m = ob_cylinder_001.modifiers.new('EdgeSplit', 'EDGE_SPLIT')
_m.use_edge_angle = False
ob_sphere.location = (1.553, 0.6044, 1.593)
ob_sphere.rotation_euler = (-1.554, -0.0, 3.149)
ob_sphere.scale = (0.7979, 0.7985, 2.045)
ob_sphere.lineart.crease_threshold = 0.0
_m = ob_sphere.modifiers.new('EdgeSplit', 'EDGE_SPLIT')
_m.use_edge_angle = False

# ---- collection membership
col_collection_1.objects.link(ob_cube_001)
col_collection_1.objects.link(ob_cube)
col_collection_1.objects.link(ob_sphere_001)
col_collection_1.objects.link(ob_cylinder)
col_collection_1.objects.link(ob_lamp)
col_collection_1.objects.link(ob_camera)
col_collection_1.objects.link(ob_cylinder_001)
col_collection_1.objects.link(ob_sphere)

# ---- scene / render settings (as saved in the file)
scene.camera = ob_camera
scene.frame_start = 1; scene.frame_end = 250; scene.frame_set(1)
scene.render.engine = 'CYCLES'
scene.render.image_settings.color_mode = 'RGB'
scene.render.image_settings.compression = 90
scene.render.resolution_percentage = 50
scene.render.dither_intensity = 0.0
scene.render.bake_margin = 2
scene.render.bake_bias = 0.0
scene.cycles.use_denoising = False
scene.cycles.samples = 10
scene.cycles.sampling_pattern = 'TABULATED_SOBOL'
scene.cycles.light_sampling_threshold = 0.0
scene.cycles.use_adaptive_sampling = False
scene.cycles.use_light_tree = False
scene.cycles.blur_glossy = 0.0
scene.cycles.volume_bounces = 1
scene.cycles.pixel_filter_type = 'GAUSSIAN'
scene.cycles.sample_clamp_indirect = 0.0
scene.view_settings.view_transform = 'Standard'
bpy.context.view_layer.update()
